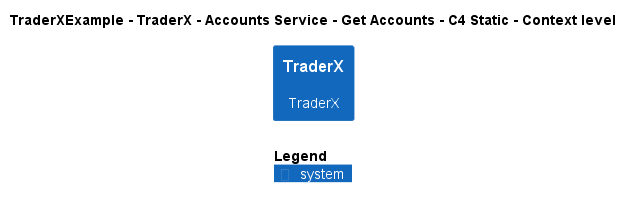

The diagram above was rendered by PlantUML. Its source (embedded in the PNG):
@startuml
!include ..\..\..\..\..\..\..\.c4s\C4_Context.puml

AddElementTag("c4interflow:lifecycle:new", $bgColor=green, $fontColor=#ffffff, $borderColor=green, $shadowing="False")
AddElementTag("c4interflow:lifecycle:changed", $bgColor=orange, $fontColor=#ffffff, $borderColor=orange, $shadowing="False")
AddElementTag("c4interflow:lifecycle:removed", $bgColor=red, $fontColor=#ffffff, $borderColor=red, $shadowing="False")

AddRelTag("c4interflow:lifecycle:new", $textColor=green, $lineColor=green)
AddRelTag("c4interflow:lifecycle:changed", $textColor=orange, $lineColor=orange)
AddRelTag("c4interflow:lifecycle:removed", $textColor=red, $lineColor=red)

SHOW_PERSON_PORTRAIT()
LAYOUT_TOP_DOWN()

skinparam linetype polyline

title TraderXExample - TraderX - Accounts Service - Get Accounts - C4 Static - Context level

System(TraderXExample.SoftwareSystems.TraderX, "TraderX", "TraderX")



SHOW_LEGEND()
@enduml